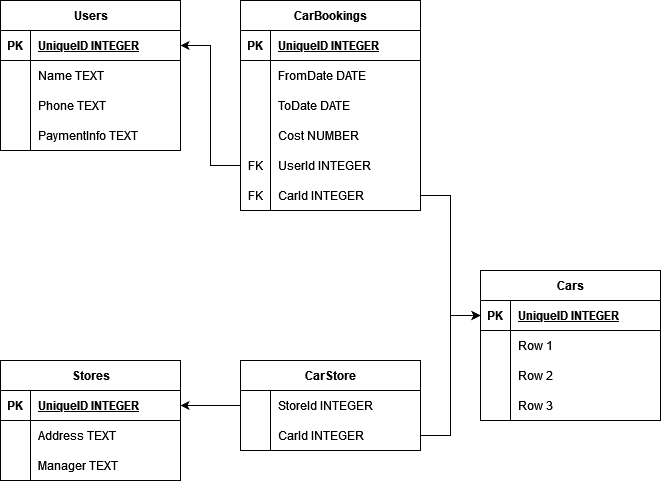

The diagram above was exported from draw.io. Its source (the exported page's mxGraphModel, read from the mxfile embedded in the PNG):
<mxGraphModel dx="1434" dy="866" grid="1" gridSize="10" guides="1" tooltips="1" connect="1" arrows="1" fold="1" page="1" pageScale="1" pageWidth="827" pageHeight="1169" math="0" shadow="0" extFonts="Permanent Marker^https://fonts.googleapis.com/css?family=Permanent+Marker">
  <root>
    <mxCell id="0" />
    <mxCell id="1" parent="0" />
    <mxCell id="fPb1ROsMtuozTcXbXMwn-218" value="&lt;div&gt;Users&lt;/div&gt;" style="shape=table;startSize=30;container=1;collapsible=1;childLayout=tableLayout;fixedRows=1;rowLines=0;fontStyle=1;align=center;resizeLast=1;html=1;" vertex="1" parent="1">
      <mxGeometry x="40" y="40" width="180" height="150" as="geometry" />
    </mxCell>
    <mxCell id="fPb1ROsMtuozTcXbXMwn-219" value="" style="shape=tableRow;horizontal=0;startSize=0;swimlaneHead=0;swimlaneBody=0;fillColor=none;collapsible=0;dropTarget=0;points=[[0,0.5],[1,0.5]];portConstraint=eastwest;top=0;left=0;right=0;bottom=1;" vertex="1" parent="fPb1ROsMtuozTcXbXMwn-218">
      <mxGeometry y="30" width="180" height="30" as="geometry" />
    </mxCell>
    <mxCell id="fPb1ROsMtuozTcXbXMwn-220" value="PK" style="shape=partialRectangle;connectable=0;fillColor=none;top=0;left=0;bottom=0;right=0;fontStyle=1;overflow=hidden;whiteSpace=wrap;html=1;" vertex="1" parent="fPb1ROsMtuozTcXbXMwn-219">
      <mxGeometry width="30" height="30" as="geometry">
        <mxRectangle width="30" height="30" as="alternateBounds" />
      </mxGeometry>
    </mxCell>
    <mxCell id="fPb1ROsMtuozTcXbXMwn-221" value="UniqueID INTEGER" style="shape=partialRectangle;connectable=0;fillColor=none;top=0;left=0;bottom=0;right=0;align=left;spacingLeft=6;fontStyle=5;overflow=hidden;whiteSpace=wrap;html=1;" vertex="1" parent="fPb1ROsMtuozTcXbXMwn-219">
      <mxGeometry x="30" width="150" height="30" as="geometry">
        <mxRectangle width="150" height="30" as="alternateBounds" />
      </mxGeometry>
    </mxCell>
    <mxCell id="fPb1ROsMtuozTcXbXMwn-222" value="" style="shape=tableRow;horizontal=0;startSize=0;swimlaneHead=0;swimlaneBody=0;fillColor=none;collapsible=0;dropTarget=0;points=[[0,0.5],[1,0.5]];portConstraint=eastwest;top=0;left=0;right=0;bottom=0;" vertex="1" parent="fPb1ROsMtuozTcXbXMwn-218">
      <mxGeometry y="60" width="180" height="30" as="geometry" />
    </mxCell>
    <mxCell id="fPb1ROsMtuozTcXbXMwn-223" value="" style="shape=partialRectangle;connectable=0;fillColor=none;top=0;left=0;bottom=0;right=0;editable=1;overflow=hidden;whiteSpace=wrap;html=1;" vertex="1" parent="fPb1ROsMtuozTcXbXMwn-222">
      <mxGeometry width="30" height="30" as="geometry">
        <mxRectangle width="30" height="30" as="alternateBounds" />
      </mxGeometry>
    </mxCell>
    <mxCell id="fPb1ROsMtuozTcXbXMwn-224" value="Name TEXT" style="shape=partialRectangle;connectable=0;fillColor=none;top=0;left=0;bottom=0;right=0;align=left;spacingLeft=6;overflow=hidden;whiteSpace=wrap;html=1;" vertex="1" parent="fPb1ROsMtuozTcXbXMwn-222">
      <mxGeometry x="30" width="150" height="30" as="geometry">
        <mxRectangle width="150" height="30" as="alternateBounds" />
      </mxGeometry>
    </mxCell>
    <mxCell id="fPb1ROsMtuozTcXbXMwn-225" value="" style="shape=tableRow;horizontal=0;startSize=0;swimlaneHead=0;swimlaneBody=0;fillColor=none;collapsible=0;dropTarget=0;points=[[0,0.5],[1,0.5]];portConstraint=eastwest;top=0;left=0;right=0;bottom=0;" vertex="1" parent="fPb1ROsMtuozTcXbXMwn-218">
      <mxGeometry y="90" width="180" height="30" as="geometry" />
    </mxCell>
    <mxCell id="fPb1ROsMtuozTcXbXMwn-226" value="" style="shape=partialRectangle;connectable=0;fillColor=none;top=0;left=0;bottom=0;right=0;editable=1;overflow=hidden;whiteSpace=wrap;html=1;" vertex="1" parent="fPb1ROsMtuozTcXbXMwn-225">
      <mxGeometry width="30" height="30" as="geometry">
        <mxRectangle width="30" height="30" as="alternateBounds" />
      </mxGeometry>
    </mxCell>
    <mxCell id="fPb1ROsMtuozTcXbXMwn-227" value="Phone TEXT" style="shape=partialRectangle;connectable=0;fillColor=none;top=0;left=0;bottom=0;right=0;align=left;spacingLeft=6;overflow=hidden;whiteSpace=wrap;html=1;" vertex="1" parent="fPb1ROsMtuozTcXbXMwn-225">
      <mxGeometry x="30" width="150" height="30" as="geometry">
        <mxRectangle width="150" height="30" as="alternateBounds" />
      </mxGeometry>
    </mxCell>
    <mxCell id="fPb1ROsMtuozTcXbXMwn-228" value="" style="shape=tableRow;horizontal=0;startSize=0;swimlaneHead=0;swimlaneBody=0;fillColor=none;collapsible=0;dropTarget=0;points=[[0,0.5],[1,0.5]];portConstraint=eastwest;top=0;left=0;right=0;bottom=0;" vertex="1" parent="fPb1ROsMtuozTcXbXMwn-218">
      <mxGeometry y="120" width="180" height="30" as="geometry" />
    </mxCell>
    <mxCell id="fPb1ROsMtuozTcXbXMwn-229" value="" style="shape=partialRectangle;connectable=0;fillColor=none;top=0;left=0;bottom=0;right=0;editable=1;overflow=hidden;whiteSpace=wrap;html=1;" vertex="1" parent="fPb1ROsMtuozTcXbXMwn-228">
      <mxGeometry width="30" height="30" as="geometry">
        <mxRectangle width="30" height="30" as="alternateBounds" />
      </mxGeometry>
    </mxCell>
    <mxCell id="fPb1ROsMtuozTcXbXMwn-230" value="PaymentInfo TEXT" style="shape=partialRectangle;connectable=0;fillColor=none;top=0;left=0;bottom=0;right=0;align=left;spacingLeft=6;overflow=hidden;whiteSpace=wrap;html=1;" vertex="1" parent="fPb1ROsMtuozTcXbXMwn-228">
      <mxGeometry x="30" width="150" height="30" as="geometry">
        <mxRectangle width="150" height="30" as="alternateBounds" />
      </mxGeometry>
    </mxCell>
    <mxCell id="fPb1ROsMtuozTcXbXMwn-231" value="Cars" style="shape=table;startSize=30;container=1;collapsible=1;childLayout=tableLayout;fixedRows=1;rowLines=0;fontStyle=1;align=center;resizeLast=1;html=1;" vertex="1" parent="1">
      <mxGeometry x="520" y="310" width="180" height="150" as="geometry" />
    </mxCell>
    <mxCell id="fPb1ROsMtuozTcXbXMwn-232" value="" style="shape=tableRow;horizontal=0;startSize=0;swimlaneHead=0;swimlaneBody=0;fillColor=none;collapsible=0;dropTarget=0;points=[[0,0.5],[1,0.5]];portConstraint=eastwest;top=0;left=0;right=0;bottom=1;" vertex="1" parent="fPb1ROsMtuozTcXbXMwn-231">
      <mxGeometry y="30" width="180" height="30" as="geometry" />
    </mxCell>
    <mxCell id="fPb1ROsMtuozTcXbXMwn-233" value="PK" style="shape=partialRectangle;connectable=0;fillColor=none;top=0;left=0;bottom=0;right=0;fontStyle=1;overflow=hidden;whiteSpace=wrap;html=1;" vertex="1" parent="fPb1ROsMtuozTcXbXMwn-232">
      <mxGeometry width="30" height="30" as="geometry">
        <mxRectangle width="30" height="30" as="alternateBounds" />
      </mxGeometry>
    </mxCell>
    <mxCell id="fPb1ROsMtuozTcXbXMwn-234" value="UniqueID INTEGER" style="shape=partialRectangle;connectable=0;fillColor=none;top=0;left=0;bottom=0;right=0;align=left;spacingLeft=6;fontStyle=5;overflow=hidden;whiteSpace=wrap;html=1;" vertex="1" parent="fPb1ROsMtuozTcXbXMwn-232">
      <mxGeometry x="30" width="150" height="30" as="geometry">
        <mxRectangle width="150" height="30" as="alternateBounds" />
      </mxGeometry>
    </mxCell>
    <mxCell id="fPb1ROsMtuozTcXbXMwn-235" value="" style="shape=tableRow;horizontal=0;startSize=0;swimlaneHead=0;swimlaneBody=0;fillColor=none;collapsible=0;dropTarget=0;points=[[0,0.5],[1,0.5]];portConstraint=eastwest;top=0;left=0;right=0;bottom=0;" vertex="1" parent="fPb1ROsMtuozTcXbXMwn-231">
      <mxGeometry y="60" width="180" height="30" as="geometry" />
    </mxCell>
    <mxCell id="fPb1ROsMtuozTcXbXMwn-236" value="" style="shape=partialRectangle;connectable=0;fillColor=none;top=0;left=0;bottom=0;right=0;editable=1;overflow=hidden;whiteSpace=wrap;html=1;" vertex="1" parent="fPb1ROsMtuozTcXbXMwn-235">
      <mxGeometry width="30" height="30" as="geometry">
        <mxRectangle width="30" height="30" as="alternateBounds" />
      </mxGeometry>
    </mxCell>
    <mxCell id="fPb1ROsMtuozTcXbXMwn-237" value="Row 1" style="shape=partialRectangle;connectable=0;fillColor=none;top=0;left=0;bottom=0;right=0;align=left;spacingLeft=6;overflow=hidden;whiteSpace=wrap;html=1;" vertex="1" parent="fPb1ROsMtuozTcXbXMwn-235">
      <mxGeometry x="30" width="150" height="30" as="geometry">
        <mxRectangle width="150" height="30" as="alternateBounds" />
      </mxGeometry>
    </mxCell>
    <mxCell id="fPb1ROsMtuozTcXbXMwn-238" value="" style="shape=tableRow;horizontal=0;startSize=0;swimlaneHead=0;swimlaneBody=0;fillColor=none;collapsible=0;dropTarget=0;points=[[0,0.5],[1,0.5]];portConstraint=eastwest;top=0;left=0;right=0;bottom=0;" vertex="1" parent="fPb1ROsMtuozTcXbXMwn-231">
      <mxGeometry y="90" width="180" height="30" as="geometry" />
    </mxCell>
    <mxCell id="fPb1ROsMtuozTcXbXMwn-239" value="" style="shape=partialRectangle;connectable=0;fillColor=none;top=0;left=0;bottom=0;right=0;editable=1;overflow=hidden;whiteSpace=wrap;html=1;" vertex="1" parent="fPb1ROsMtuozTcXbXMwn-238">
      <mxGeometry width="30" height="30" as="geometry">
        <mxRectangle width="30" height="30" as="alternateBounds" />
      </mxGeometry>
    </mxCell>
    <mxCell id="fPb1ROsMtuozTcXbXMwn-240" value="Row 2" style="shape=partialRectangle;connectable=0;fillColor=none;top=0;left=0;bottom=0;right=0;align=left;spacingLeft=6;overflow=hidden;whiteSpace=wrap;html=1;" vertex="1" parent="fPb1ROsMtuozTcXbXMwn-238">
      <mxGeometry x="30" width="150" height="30" as="geometry">
        <mxRectangle width="150" height="30" as="alternateBounds" />
      </mxGeometry>
    </mxCell>
    <mxCell id="fPb1ROsMtuozTcXbXMwn-241" value="" style="shape=tableRow;horizontal=0;startSize=0;swimlaneHead=0;swimlaneBody=0;fillColor=none;collapsible=0;dropTarget=0;points=[[0,0.5],[1,0.5]];portConstraint=eastwest;top=0;left=0;right=0;bottom=0;" vertex="1" parent="fPb1ROsMtuozTcXbXMwn-231">
      <mxGeometry y="120" width="180" height="30" as="geometry" />
    </mxCell>
    <mxCell id="fPb1ROsMtuozTcXbXMwn-242" value="" style="shape=partialRectangle;connectable=0;fillColor=none;top=0;left=0;bottom=0;right=0;editable=1;overflow=hidden;whiteSpace=wrap;html=1;" vertex="1" parent="fPb1ROsMtuozTcXbXMwn-241">
      <mxGeometry width="30" height="30" as="geometry">
        <mxRectangle width="30" height="30" as="alternateBounds" />
      </mxGeometry>
    </mxCell>
    <mxCell id="fPb1ROsMtuozTcXbXMwn-243" value="Row 3" style="shape=partialRectangle;connectable=0;fillColor=none;top=0;left=0;bottom=0;right=0;align=left;spacingLeft=6;overflow=hidden;whiteSpace=wrap;html=1;" vertex="1" parent="fPb1ROsMtuozTcXbXMwn-241">
      <mxGeometry x="30" width="150" height="30" as="geometry">
        <mxRectangle width="150" height="30" as="alternateBounds" />
      </mxGeometry>
    </mxCell>
    <mxCell id="fPb1ROsMtuozTcXbXMwn-244" value="Stores" style="shape=table;startSize=30;container=1;collapsible=1;childLayout=tableLayout;fixedRows=1;rowLines=0;fontStyle=1;align=center;resizeLast=1;html=1;" vertex="1" parent="1">
      <mxGeometry x="40" y="400" width="180" height="120" as="geometry" />
    </mxCell>
    <mxCell id="fPb1ROsMtuozTcXbXMwn-245" value="" style="shape=tableRow;horizontal=0;startSize=0;swimlaneHead=0;swimlaneBody=0;fillColor=none;collapsible=0;dropTarget=0;points=[[0,0.5],[1,0.5]];portConstraint=eastwest;top=0;left=0;right=0;bottom=1;" vertex="1" parent="fPb1ROsMtuozTcXbXMwn-244">
      <mxGeometry y="30" width="180" height="30" as="geometry" />
    </mxCell>
    <mxCell id="fPb1ROsMtuozTcXbXMwn-246" value="PK" style="shape=partialRectangle;connectable=0;fillColor=none;top=0;left=0;bottom=0;right=0;fontStyle=1;overflow=hidden;whiteSpace=wrap;html=1;" vertex="1" parent="fPb1ROsMtuozTcXbXMwn-245">
      <mxGeometry width="30" height="30" as="geometry">
        <mxRectangle width="30" height="30" as="alternateBounds" />
      </mxGeometry>
    </mxCell>
    <mxCell id="fPb1ROsMtuozTcXbXMwn-247" value="UniqueID INTEGER" style="shape=partialRectangle;connectable=0;fillColor=none;top=0;left=0;bottom=0;right=0;align=left;spacingLeft=6;fontStyle=5;overflow=hidden;whiteSpace=wrap;html=1;" vertex="1" parent="fPb1ROsMtuozTcXbXMwn-245">
      <mxGeometry x="30" width="150" height="30" as="geometry">
        <mxRectangle width="150" height="30" as="alternateBounds" />
      </mxGeometry>
    </mxCell>
    <mxCell id="fPb1ROsMtuozTcXbXMwn-248" value="" style="shape=tableRow;horizontal=0;startSize=0;swimlaneHead=0;swimlaneBody=0;fillColor=none;collapsible=0;dropTarget=0;points=[[0,0.5],[1,0.5]];portConstraint=eastwest;top=0;left=0;right=0;bottom=0;" vertex="1" parent="fPb1ROsMtuozTcXbXMwn-244">
      <mxGeometry y="60" width="180" height="30" as="geometry" />
    </mxCell>
    <mxCell id="fPb1ROsMtuozTcXbXMwn-249" value="" style="shape=partialRectangle;connectable=0;fillColor=none;top=0;left=0;bottom=0;right=0;editable=1;overflow=hidden;whiteSpace=wrap;html=1;" vertex="1" parent="fPb1ROsMtuozTcXbXMwn-248">
      <mxGeometry width="30" height="30" as="geometry">
        <mxRectangle width="30" height="30" as="alternateBounds" />
      </mxGeometry>
    </mxCell>
    <mxCell id="fPb1ROsMtuozTcXbXMwn-250" value="Address TEXT" style="shape=partialRectangle;connectable=0;fillColor=none;top=0;left=0;bottom=0;right=0;align=left;spacingLeft=6;overflow=hidden;whiteSpace=wrap;html=1;" vertex="1" parent="fPb1ROsMtuozTcXbXMwn-248">
      <mxGeometry x="30" width="150" height="30" as="geometry">
        <mxRectangle width="150" height="30" as="alternateBounds" />
      </mxGeometry>
    </mxCell>
    <mxCell id="fPb1ROsMtuozTcXbXMwn-251" value="" style="shape=tableRow;horizontal=0;startSize=0;swimlaneHead=0;swimlaneBody=0;fillColor=none;collapsible=0;dropTarget=0;points=[[0,0.5],[1,0.5]];portConstraint=eastwest;top=0;left=0;right=0;bottom=0;" vertex="1" parent="fPb1ROsMtuozTcXbXMwn-244">
      <mxGeometry y="90" width="180" height="30" as="geometry" />
    </mxCell>
    <mxCell id="fPb1ROsMtuozTcXbXMwn-252" value="" style="shape=partialRectangle;connectable=0;fillColor=none;top=0;left=0;bottom=0;right=0;editable=1;overflow=hidden;whiteSpace=wrap;html=1;" vertex="1" parent="fPb1ROsMtuozTcXbXMwn-251">
      <mxGeometry width="30" height="30" as="geometry">
        <mxRectangle width="30" height="30" as="alternateBounds" />
      </mxGeometry>
    </mxCell>
    <mxCell id="fPb1ROsMtuozTcXbXMwn-253" value="Manager TEXT" style="shape=partialRectangle;connectable=0;fillColor=none;top=0;left=0;bottom=0;right=0;align=left;spacingLeft=6;overflow=hidden;whiteSpace=wrap;html=1;" vertex="1" parent="fPb1ROsMtuozTcXbXMwn-251">
      <mxGeometry x="30" width="150" height="30" as="geometry">
        <mxRectangle width="150" height="30" as="alternateBounds" />
      </mxGeometry>
    </mxCell>
    <mxCell id="fPb1ROsMtuozTcXbXMwn-257" value="CarBookings" style="shape=table;startSize=30;container=1;collapsible=1;childLayout=tableLayout;fixedRows=1;rowLines=0;fontStyle=1;align=center;resizeLast=1;html=1;" vertex="1" parent="1">
      <mxGeometry x="280" y="40" width="180" height="210" as="geometry" />
    </mxCell>
    <mxCell id="fPb1ROsMtuozTcXbXMwn-258" value="" style="shape=tableRow;horizontal=0;startSize=0;swimlaneHead=0;swimlaneBody=0;fillColor=none;collapsible=0;dropTarget=0;points=[[0,0.5],[1,0.5]];portConstraint=eastwest;top=0;left=0;right=0;bottom=1;" vertex="1" parent="fPb1ROsMtuozTcXbXMwn-257">
      <mxGeometry y="30" width="180" height="30" as="geometry" />
    </mxCell>
    <mxCell id="fPb1ROsMtuozTcXbXMwn-259" value="PK" style="shape=partialRectangle;connectable=0;fillColor=none;top=0;left=0;bottom=0;right=0;fontStyle=1;overflow=hidden;whiteSpace=wrap;html=1;" vertex="1" parent="fPb1ROsMtuozTcXbXMwn-258">
      <mxGeometry width="30" height="30" as="geometry">
        <mxRectangle width="30" height="30" as="alternateBounds" />
      </mxGeometry>
    </mxCell>
    <mxCell id="fPb1ROsMtuozTcXbXMwn-260" value="UniqueID INTEGER" style="shape=partialRectangle;connectable=0;fillColor=none;top=0;left=0;bottom=0;right=0;align=left;spacingLeft=6;fontStyle=5;overflow=hidden;whiteSpace=wrap;html=1;" vertex="1" parent="fPb1ROsMtuozTcXbXMwn-258">
      <mxGeometry x="30" width="150" height="30" as="geometry">
        <mxRectangle width="150" height="30" as="alternateBounds" />
      </mxGeometry>
    </mxCell>
    <mxCell id="fPb1ROsMtuozTcXbXMwn-261" value="" style="shape=tableRow;horizontal=0;startSize=0;swimlaneHead=0;swimlaneBody=0;fillColor=none;collapsible=0;dropTarget=0;points=[[0,0.5],[1,0.5]];portConstraint=eastwest;top=0;left=0;right=0;bottom=0;" vertex="1" parent="fPb1ROsMtuozTcXbXMwn-257">
      <mxGeometry y="60" width="180" height="30" as="geometry" />
    </mxCell>
    <mxCell id="fPb1ROsMtuozTcXbXMwn-262" value="" style="shape=partialRectangle;connectable=0;fillColor=none;top=0;left=0;bottom=0;right=0;editable=1;overflow=hidden;whiteSpace=wrap;html=1;" vertex="1" parent="fPb1ROsMtuozTcXbXMwn-261">
      <mxGeometry width="30" height="30" as="geometry">
        <mxRectangle width="30" height="30" as="alternateBounds" />
      </mxGeometry>
    </mxCell>
    <mxCell id="fPb1ROsMtuozTcXbXMwn-263" value="FromDate DATE" style="shape=partialRectangle;connectable=0;fillColor=none;top=0;left=0;bottom=0;right=0;align=left;spacingLeft=6;overflow=hidden;whiteSpace=wrap;html=1;" vertex="1" parent="fPb1ROsMtuozTcXbXMwn-261">
      <mxGeometry x="30" width="150" height="30" as="geometry">
        <mxRectangle width="150" height="30" as="alternateBounds" />
      </mxGeometry>
    </mxCell>
    <mxCell id="fPb1ROsMtuozTcXbXMwn-264" value="" style="shape=tableRow;horizontal=0;startSize=0;swimlaneHead=0;swimlaneBody=0;fillColor=none;collapsible=0;dropTarget=0;points=[[0,0.5],[1,0.5]];portConstraint=eastwest;top=0;left=0;right=0;bottom=0;" vertex="1" parent="fPb1ROsMtuozTcXbXMwn-257">
      <mxGeometry y="90" width="180" height="30" as="geometry" />
    </mxCell>
    <mxCell id="fPb1ROsMtuozTcXbXMwn-265" value="" style="shape=partialRectangle;connectable=0;fillColor=none;top=0;left=0;bottom=0;right=0;editable=1;overflow=hidden;whiteSpace=wrap;html=1;" vertex="1" parent="fPb1ROsMtuozTcXbXMwn-264">
      <mxGeometry width="30" height="30" as="geometry">
        <mxRectangle width="30" height="30" as="alternateBounds" />
      </mxGeometry>
    </mxCell>
    <mxCell id="fPb1ROsMtuozTcXbXMwn-266" value="ToDate DATE" style="shape=partialRectangle;connectable=0;fillColor=none;top=0;left=0;bottom=0;right=0;align=left;spacingLeft=6;overflow=hidden;whiteSpace=wrap;html=1;" vertex="1" parent="fPb1ROsMtuozTcXbXMwn-264">
      <mxGeometry x="30" width="150" height="30" as="geometry">
        <mxRectangle width="150" height="30" as="alternateBounds" />
      </mxGeometry>
    </mxCell>
    <mxCell id="fPb1ROsMtuozTcXbXMwn-267" value="" style="shape=tableRow;horizontal=0;startSize=0;swimlaneHead=0;swimlaneBody=0;fillColor=none;collapsible=0;dropTarget=0;points=[[0,0.5],[1,0.5]];portConstraint=eastwest;top=0;left=0;right=0;bottom=0;" vertex="1" parent="fPb1ROsMtuozTcXbXMwn-257">
      <mxGeometry y="120" width="180" height="30" as="geometry" />
    </mxCell>
    <mxCell id="fPb1ROsMtuozTcXbXMwn-268" value="" style="shape=partialRectangle;connectable=0;fillColor=none;top=0;left=0;bottom=0;right=0;editable=1;overflow=hidden;whiteSpace=wrap;html=1;" vertex="1" parent="fPb1ROsMtuozTcXbXMwn-267">
      <mxGeometry width="30" height="30" as="geometry">
        <mxRectangle width="30" height="30" as="alternateBounds" />
      </mxGeometry>
    </mxCell>
    <mxCell id="fPb1ROsMtuozTcXbXMwn-269" value="Cost NUMBER" style="shape=partialRectangle;connectable=0;fillColor=none;top=0;left=0;bottom=0;right=0;align=left;spacingLeft=6;overflow=hidden;whiteSpace=wrap;html=1;" vertex="1" parent="fPb1ROsMtuozTcXbXMwn-267">
      <mxGeometry x="30" width="150" height="30" as="geometry">
        <mxRectangle width="150" height="30" as="alternateBounds" />
      </mxGeometry>
    </mxCell>
    <mxCell id="fPb1ROsMtuozTcXbXMwn-270" value="" style="shape=tableRow;horizontal=0;startSize=0;swimlaneHead=0;swimlaneBody=0;fillColor=none;collapsible=0;dropTarget=0;points=[[0,0.5],[1,0.5]];portConstraint=eastwest;top=0;left=0;right=0;bottom=0;" vertex="1" parent="fPb1ROsMtuozTcXbXMwn-257">
      <mxGeometry y="150" width="180" height="30" as="geometry" />
    </mxCell>
    <mxCell id="fPb1ROsMtuozTcXbXMwn-271" value="FK" style="shape=partialRectangle;connectable=0;fillColor=none;top=0;left=0;bottom=0;right=0;fontStyle=0;overflow=hidden;whiteSpace=wrap;html=1;" vertex="1" parent="fPb1ROsMtuozTcXbXMwn-270">
      <mxGeometry width="30" height="30" as="geometry">
        <mxRectangle width="30" height="30" as="alternateBounds" />
      </mxGeometry>
    </mxCell>
    <mxCell id="fPb1ROsMtuozTcXbXMwn-272" value="UserId INTEGER" style="shape=partialRectangle;connectable=0;fillColor=none;top=0;left=0;bottom=0;right=0;align=left;spacingLeft=6;fontStyle=0;overflow=hidden;whiteSpace=wrap;html=1;" vertex="1" parent="fPb1ROsMtuozTcXbXMwn-270">
      <mxGeometry x="30" width="150" height="30" as="geometry">
        <mxRectangle width="150" height="30" as="alternateBounds" />
      </mxGeometry>
    </mxCell>
    <mxCell id="fPb1ROsMtuozTcXbXMwn-273" value="" style="shape=tableRow;horizontal=0;startSize=0;swimlaneHead=0;swimlaneBody=0;fillColor=none;collapsible=0;dropTarget=0;points=[[0,0.5],[1,0.5]];portConstraint=eastwest;top=0;left=0;right=0;bottom=0;" vertex="1" parent="fPb1ROsMtuozTcXbXMwn-257">
      <mxGeometry y="180" width="180" height="30" as="geometry" />
    </mxCell>
    <mxCell id="fPb1ROsMtuozTcXbXMwn-274" value="FK" style="shape=partialRectangle;connectable=0;fillColor=none;top=0;left=0;bottom=0;right=0;fontStyle=0;overflow=hidden;whiteSpace=wrap;html=1;" vertex="1" parent="fPb1ROsMtuozTcXbXMwn-273">
      <mxGeometry width="30" height="30" as="geometry">
        <mxRectangle width="30" height="30" as="alternateBounds" />
      </mxGeometry>
    </mxCell>
    <mxCell id="fPb1ROsMtuozTcXbXMwn-275" value="CarId INTEGER" style="shape=partialRectangle;connectable=0;fillColor=none;top=0;left=0;bottom=0;right=0;align=left;spacingLeft=6;fontStyle=0;overflow=hidden;whiteSpace=wrap;html=1;" vertex="1" parent="fPb1ROsMtuozTcXbXMwn-273">
      <mxGeometry x="30" width="150" height="30" as="geometry">
        <mxRectangle width="150" height="30" as="alternateBounds" />
      </mxGeometry>
    </mxCell>
    <mxCell id="fPb1ROsMtuozTcXbXMwn-276" style="edgeStyle=orthogonalEdgeStyle;rounded=0;orthogonalLoop=1;jettySize=auto;html=1;exitX=0;exitY=0.5;exitDx=0;exitDy=0;entryX=1;entryY=0.5;entryDx=0;entryDy=0;" edge="1" parent="1" source="fPb1ROsMtuozTcXbXMwn-270" target="fPb1ROsMtuozTcXbXMwn-219">
      <mxGeometry relative="1" as="geometry" />
    </mxCell>
    <mxCell id="fPb1ROsMtuozTcXbXMwn-277" style="edgeStyle=orthogonalEdgeStyle;rounded=0;orthogonalLoop=1;jettySize=auto;html=1;exitX=1;exitY=0.5;exitDx=0;exitDy=0;entryX=0;entryY=0.5;entryDx=0;entryDy=0;" edge="1" parent="1" source="fPb1ROsMtuozTcXbXMwn-273" target="fPb1ROsMtuozTcXbXMwn-232">
      <mxGeometry relative="1" as="geometry" />
    </mxCell>
    <mxCell id="fPb1ROsMtuozTcXbXMwn-278" value="CarStore" style="shape=table;startSize=30;container=1;collapsible=1;childLayout=tableLayout;fixedRows=1;rowLines=0;fontStyle=1;align=center;resizeLast=1;html=1;" vertex="1" parent="1">
      <mxGeometry x="280" y="400" width="180" height="90" as="geometry" />
    </mxCell>
    <mxCell id="fPb1ROsMtuozTcXbXMwn-285" value="" style="shape=tableRow;horizontal=0;startSize=0;swimlaneHead=0;swimlaneBody=0;fillColor=none;collapsible=0;dropTarget=0;points=[[0,0.5],[1,0.5]];portConstraint=eastwest;top=0;left=0;right=0;bottom=0;" vertex="1" parent="fPb1ROsMtuozTcXbXMwn-278">
      <mxGeometry y="30" width="180" height="30" as="geometry" />
    </mxCell>
    <mxCell id="fPb1ROsMtuozTcXbXMwn-286" value="" style="shape=partialRectangle;connectable=0;fillColor=none;top=0;left=0;bottom=0;right=0;editable=1;overflow=hidden;whiteSpace=wrap;html=1;" vertex="1" parent="fPb1ROsMtuozTcXbXMwn-285">
      <mxGeometry width="30" height="30" as="geometry">
        <mxRectangle width="30" height="30" as="alternateBounds" />
      </mxGeometry>
    </mxCell>
    <mxCell id="fPb1ROsMtuozTcXbXMwn-287" value="StoreId INTEGER" style="shape=partialRectangle;connectable=0;fillColor=none;top=0;left=0;bottom=0;right=0;align=left;spacingLeft=6;overflow=hidden;whiteSpace=wrap;html=1;" vertex="1" parent="fPb1ROsMtuozTcXbXMwn-285">
      <mxGeometry x="30" width="150" height="30" as="geometry">
        <mxRectangle width="150" height="30" as="alternateBounds" />
      </mxGeometry>
    </mxCell>
    <mxCell id="fPb1ROsMtuozTcXbXMwn-288" value="" style="shape=tableRow;horizontal=0;startSize=0;swimlaneHead=0;swimlaneBody=0;fillColor=none;collapsible=0;dropTarget=0;points=[[0,0.5],[1,0.5]];portConstraint=eastwest;top=0;left=0;right=0;bottom=0;" vertex="1" parent="fPb1ROsMtuozTcXbXMwn-278">
      <mxGeometry y="60" width="180" height="30" as="geometry" />
    </mxCell>
    <mxCell id="fPb1ROsMtuozTcXbXMwn-289" value="" style="shape=partialRectangle;connectable=0;fillColor=none;top=0;left=0;bottom=0;right=0;editable=1;overflow=hidden;whiteSpace=wrap;html=1;" vertex="1" parent="fPb1ROsMtuozTcXbXMwn-288">
      <mxGeometry width="30" height="30" as="geometry">
        <mxRectangle width="30" height="30" as="alternateBounds" />
      </mxGeometry>
    </mxCell>
    <mxCell id="fPb1ROsMtuozTcXbXMwn-290" value="CarId INTEGER" style="shape=partialRectangle;connectable=0;fillColor=none;top=0;left=0;bottom=0;right=0;align=left;spacingLeft=6;overflow=hidden;whiteSpace=wrap;html=1;" vertex="1" parent="fPb1ROsMtuozTcXbXMwn-288">
      <mxGeometry x="30" width="150" height="30" as="geometry">
        <mxRectangle width="150" height="30" as="alternateBounds" />
      </mxGeometry>
    </mxCell>
    <mxCell id="fPb1ROsMtuozTcXbXMwn-291" style="edgeStyle=orthogonalEdgeStyle;rounded=0;orthogonalLoop=1;jettySize=auto;html=1;exitX=0;exitY=0.5;exitDx=0;exitDy=0;entryX=1;entryY=0.5;entryDx=0;entryDy=0;" edge="1" parent="1" source="fPb1ROsMtuozTcXbXMwn-285" target="fPb1ROsMtuozTcXbXMwn-245">
      <mxGeometry relative="1" as="geometry" />
    </mxCell>
    <mxCell id="fPb1ROsMtuozTcXbXMwn-292" style="edgeStyle=orthogonalEdgeStyle;rounded=0;orthogonalLoop=1;jettySize=auto;html=1;exitX=1;exitY=0.5;exitDx=0;exitDy=0;entryX=0;entryY=0.5;entryDx=0;entryDy=0;" edge="1" parent="1" source="fPb1ROsMtuozTcXbXMwn-288" target="fPb1ROsMtuozTcXbXMwn-232">
      <mxGeometry relative="1" as="geometry" />
    </mxCell>
  </root>
</mxGraphModel>